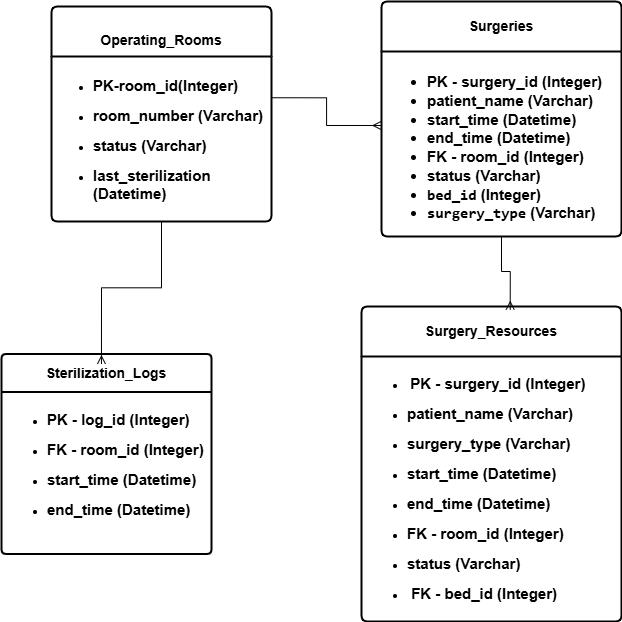

The diagram above was exported from draw.io. Its source (the exported page's mxGraphModel, read from the mxfile embedded in the PNG):
<mxGraphModel dx="2034" dy="1954" grid="1" gridSize="10" guides="1" tooltips="1" connect="1" arrows="1" fold="1" page="1" pageScale="1" pageWidth="827" pageHeight="1169" math="0" shadow="0">
  <root>
    <mxCell id="0" />
    <mxCell id="1" parent="0" />
    <mxCell id="ds8OtLH7my6If2ud5_UA-41" parent="1" style="swimlane;childLayout=stackLayout;horizontal=1;startSize=50;horizontalStack=0;rounded=1;fontSize=14;fontStyle=0;strokeWidth=2;resizeParent=0;resizeLast=1;shadow=0;dashed=0;align=center;arcSize=4;html=1;fillColor=default;container=0;movable=1;resizable=1;rotatable=1;deletable=1;editable=1;locked=0;connectable=1;whiteSpace=wrap;" value="&lt;b&gt;Surgeries&lt;/b&gt;" vertex="1">
      <mxGeometry height="235" width="240" x="420" as="geometry" />
    </mxCell>
    <mxCell id="ds8OtLH7my6If2ud5_UA-42" parent="ds8OtLH7my6If2ud5_UA-41" style="align=left;strokeColor=none;fillColor=none;spacingLeft=4;spacingRight=4;fontSize=15;verticalAlign=top;resizable=1;rotatable=1;part=1;whiteSpace=wrap;movable=1;deletable=1;editable=1;locked=0;connectable=1;html=1;strokeWidth=2;fontStyle=1" value="&lt;div&gt;&lt;ul style=&quot;line-height: 125%;&quot;&gt;&lt;li&gt;&lt;span style=&quot;background-color: transparent; color: light-dark(rgb(0, 0, 0), rgb(255, 255, 255));&quot;&gt;&lt;font&gt;PK - surgery_id (Integer)&lt;/font&gt;&lt;/span&gt;&lt;/li&gt;&lt;li&gt;&lt;span style=&quot;background-color: transparent; color: light-dark(rgb(0, 0, 0), rgb(255, 255, 255));&quot;&gt;&lt;font&gt;patient_name (Varchar)&lt;/font&gt;&lt;/span&gt;&lt;/li&gt;&lt;li&gt;&lt;span style=&quot;background-color: transparent; color: light-dark(rgb(0, 0, 0), rgb(255, 255, 255));&quot;&gt;&lt;font&gt;start_time (Datetime)&lt;/font&gt;&lt;/span&gt;&lt;/li&gt;&lt;li&gt;&lt;span style=&quot;background-color: transparent; color: light-dark(rgb(0, 0, 0), rgb(255, 255, 255));&quot;&gt;&lt;font&gt;end_time (Datetime)&lt;/font&gt;&lt;/span&gt;&lt;/li&gt;&lt;li&gt;&lt;span style=&quot;background-color: transparent; color: light-dark(rgb(0, 0, 0), rgb(255, 255, 255));&quot;&gt;&lt;font&gt;FK - room_id (Integer)&lt;/font&gt;&lt;/span&gt;&lt;/li&gt;&lt;li&gt;&lt;span style=&quot;background-color: transparent; color: light-dark(rgb(0, 0, 0), rgb(255, 255, 255));&quot;&gt;&lt;font&gt;status (Varchar)&lt;/font&gt;&lt;/span&gt;&lt;/li&gt;&lt;li&gt;&lt;span style=&quot;background-color: transparent; color: light-dark(rgb(0, 0, 0), rgb(255, 255, 255));&quot;&gt;&lt;font&gt;&lt;code data-path-to-node=&quot;10,0,1,0&quot; data-index-in-node=&quot;0&quot;&gt;&lt;span class=&quot;citation-36&quot;&gt;bed_id&lt;/span&gt;&lt;/code&gt;&lt;span class=&quot;citation-36&quot;&gt; (Integer)&lt;/span&gt;&lt;/font&gt;&lt;/span&gt;&lt;/li&gt;&lt;li&gt;&lt;span style=&quot;background-color: transparent; color: light-dark(rgb(0, 0, 0), rgb(255, 255, 255));&quot;&gt;&lt;span class=&quot;citation-36&quot;&gt;&lt;font&gt;&lt;code data-path-to-node=&quot;10,1,0&quot; data-index-in-node=&quot;0&quot;&gt;surgery_type&lt;/code&gt; (Varchar&lt;/font&gt;&lt;font&gt;)&lt;/font&gt;&lt;/span&gt;&lt;/span&gt;&lt;/li&gt;&lt;/ul&gt;&lt;/div&gt;" vertex="1">
      <mxGeometry height="185" width="240" y="50" as="geometry" />
    </mxCell>
    <mxCell id="ds8OtLH7my6If2ud5_UA-31" parent="1" style="swimlane;childLayout=stackLayout;horizontal=1;startSize=50;horizontalStack=0;rounded=1;fontSize=14;fontStyle=0;strokeWidth=2;resizeParent=0;resizeLast=1;shadow=0;dashed=0;align=center;arcSize=4;whiteSpace=wrap;html=1;" value="&lt;br&gt;&lt;b&gt;Operating_Rooms&lt;br&gt;&lt;/b&gt;" vertex="1">
      <mxGeometry height="215" width="220" x="90" y="5" as="geometry" />
    </mxCell>
    <mxCell id="ds8OtLH7my6If2ud5_UA-33" parent="ds8OtLH7my6If2ud5_UA-31" style="text;html=1;whiteSpace=wrap;strokeColor=none;fillColor=none;align=left;verticalAlign=middle;rounded=0;fontStyle=1" value="&lt;ul&gt;&lt;li&gt;&lt;p data-path-to-node=&quot;5,1,0,0&quot;&gt;&lt;font style=&quot;font-size: 15px;&quot;&gt;PK-room_id(Integer)&lt;/font&gt;&lt;/p&gt;&lt;/li&gt;&lt;li&gt;&lt;p data-path-to-node=&quot;5,1,1,0&quot;&gt;&lt;font style=&quot;font-size: 15px;&quot;&gt;room_number (Varchar)&lt;/font&gt;&lt;/p&gt;&lt;/li&gt;&lt;li&gt;&lt;p data-path-to-node=&quot;5,1,2,0&quot;&gt;&lt;font style=&quot;font-size: 15px;&quot;&gt;status (Varchar)&lt;/font&gt;&lt;/p&gt;&lt;/li&gt;&lt;li&gt;&lt;p data-path-to-node=&quot;5,1,3,0&quot;&gt;&lt;font style=&quot;font-size: 15px;&quot;&gt;last_sterilization (Datetime)&lt;/font&gt;&lt;/p&gt;&lt;/li&gt;&lt;/ul&gt;" vertex="1">
      <mxGeometry height="165" width="220" y="50" as="geometry" />
    </mxCell>
    <mxCell id="BlOY7H6mdsX4FGsLJ5eZ-1" parent="1" style="swimlane;childLayout=stackLayout;horizontal=1;startSize=38;horizontalStack=0;rounded=1;fontSize=14;fontStyle=1;strokeWidth=2;resizeParent=0;resizeLast=1;shadow=0;dashed=0;align=center;arcSize=4;whiteSpace=wrap;html=1;strokeColor=default;verticalAlign=middle;fontFamily=Helvetica;fontColor=default;fillColor=default;" value="&lt;span&gt;Sterilization_Logs&lt;/span&gt;" vertex="1">
      <mxGeometry height="200" width="210" x="40" y="352.5" as="geometry" />
    </mxCell>
    <mxCell id="BlOY7H6mdsX4FGsLJ5eZ-2" parent="BlOY7H6mdsX4FGsLJ5eZ-1" style="align=left;strokeColor=none;fillColor=none;spacingLeft=4;spacingRight=4;fontSize=12;verticalAlign=top;resizable=0;rotatable=0;part=1;html=1;whiteSpace=wrap;rounded=1;shadow=0;dashed=0;strokeWidth=1;arcSize=4;fontFamily=Helvetica;fontColor=default;fontStyle=0;horizontal=1;" value="&lt;ul&gt;&lt;li&gt;&lt;p data-path-to-node=&quot;13,1,0,0&quot;&gt;&lt;font style=&quot;font-size: 15px;&quot;&gt;&lt;b&gt;PK - log_id (Integer)&lt;/b&gt;&lt;/font&gt;&lt;/p&gt;&lt;/li&gt;&lt;li&gt;&lt;p data-path-to-node=&quot;13,1,1,0&quot;&gt;&lt;font style=&quot;font-size: 15px;&quot;&gt;&lt;b&gt;FK - room_id (Integer)&lt;/b&gt;&lt;/font&gt;&lt;/p&gt;&lt;/li&gt;&lt;li&gt;&lt;p data-path-to-node=&quot;13,1,2,0&quot;&gt;&lt;font style=&quot;font-size: 15px;&quot;&gt;&lt;b&gt;start_time (Datetime)&lt;/b&gt;&lt;/font&gt;&lt;/p&gt;&lt;/li&gt;&lt;li&gt;&lt;p data-path-to-node=&quot;13,1,3,0&quot;&gt;&lt;font style=&quot;font-size: 15px;&quot;&gt;&lt;b&gt;end_time (Datetime)&lt;/b&gt;&lt;/font&gt;&lt;/p&gt;&lt;/li&gt;&lt;/ul&gt;" vertex="1">
      <mxGeometry height="162" width="210" y="38" as="geometry" />
    </mxCell>
    <mxCell id="BlOY7H6mdsX4FGsLJ5eZ-3" parent="1" style="swimlane;childLayout=stackLayout;horizontal=1;startSize=50;horizontalStack=0;rounded=1;fontSize=14;fontStyle=1;strokeWidth=2;resizeParent=0;resizeLast=1;shadow=0;dashed=0;align=center;arcSize=4;whiteSpace=wrap;html=1;strokeColor=default;verticalAlign=middle;fontFamily=Helvetica;fontColor=default;fillColor=default;" value="&lt;span&gt;Surgery_Resources&lt;/span&gt;" vertex="1">
      <mxGeometry height="315" width="260" x="400" y="305" as="geometry" />
    </mxCell>
    <mxCell id="BlOY7H6mdsX4FGsLJ5eZ-4" parent="BlOY7H6mdsX4FGsLJ5eZ-3" style="align=left;strokeColor=none;fillColor=none;spacingLeft=4;spacingRight=4;fontSize=12;verticalAlign=top;resizable=0;rotatable=0;part=1;html=1;whiteSpace=wrap;rounded=1;shadow=0;dashed=0;strokeWidth=1;arcSize=4;fontFamily=Helvetica;fontColor=default;fontStyle=0;horizontal=1;" value="&lt;ul&gt;&lt;li&gt;&lt;p data-path-to-node=&quot;17,1,0,0&quot;&gt;&lt;b&gt;&amp;nbsp;&lt;font style=&quot;font-size: 15px;&quot;&gt;PK - surgery_id (Integer)&lt;/font&gt;&lt;/b&gt;&lt;/p&gt;&lt;/li&gt;&lt;li&gt;&lt;p data-path-to-node=&quot;17,1,0,0&quot;&gt;&lt;span style=&quot;background-color: transparent; color: light-dark(rgb(0, 0, 0), rgb(255, 255, 255));&quot;&gt;&lt;font style=&quot;font-size: 15px;&quot;&gt;&lt;b&gt;patient_name (Varchar)&lt;/b&gt;&lt;/font&gt;&lt;/span&gt;&lt;/p&gt;&lt;/li&gt;&lt;li&gt;&lt;p data-path-to-node=&quot;17,1,0,0&quot;&gt;&lt;span style=&quot;background-color: transparent; color: light-dark(rgb(0, 0, 0), rgb(255, 255, 255));&quot;&gt;&lt;font style=&quot;font-size: 15px;&quot;&gt;&lt;b&gt;surgery_type (Varchar)&lt;/b&gt;&lt;/font&gt;&lt;/span&gt;&lt;/p&gt;&lt;/li&gt;&lt;li&gt;&lt;p data-path-to-node=&quot;17,1,0,0&quot;&gt;&lt;span style=&quot;background-color: transparent; color: light-dark(rgb(0, 0, 0), rgb(255, 255, 255));&quot;&gt;&lt;font style=&quot;font-size: 15px;&quot;&gt;&lt;b&gt;start_time (Datetime)&lt;/b&gt;&lt;/font&gt;&lt;/span&gt;&lt;/p&gt;&lt;/li&gt;&lt;li&gt;&lt;p data-path-to-node=&quot;17,1,0,0&quot;&gt;&lt;span style=&quot;background-color: transparent; color: light-dark(rgb(0, 0, 0), rgb(255, 255, 255));&quot;&gt;&lt;font style=&quot;font-size: 15px;&quot;&gt;&lt;b&gt;end_time (Datetime)&lt;/b&gt;&lt;/font&gt;&lt;/span&gt;&lt;/p&gt;&lt;/li&gt;&lt;li&gt;&lt;p data-path-to-node=&quot;17,1,0,0&quot;&gt;&lt;span style=&quot;background-color: transparent; color: light-dark(rgb(0, 0, 0), rgb(255, 255, 255));&quot;&gt;&lt;font style=&quot;font-size: 15px;&quot;&gt;&lt;b&gt;FK - room_id (Integer)&lt;/b&gt;&lt;/font&gt;&lt;/span&gt;&lt;/p&gt;&lt;/li&gt;&lt;li&gt;&lt;p data-path-to-node=&quot;17,1,0,0&quot;&gt;&lt;span style=&quot;background-color: transparent; color: light-dark(rgb(0, 0, 0), rgb(255, 255, 255));&quot;&gt;&lt;font style=&quot;font-size: 15px;&quot;&gt;&lt;b&gt;status (Varchar)&lt;/b&gt;&lt;/font&gt;&lt;/span&gt;&lt;/p&gt;&lt;/li&gt;&lt;li&gt;&lt;p data-path-to-node=&quot;17,1,0,0&quot;&gt;&lt;span style=&quot;background-color: transparent; color: light-dark(rgb(0, 0, 0), rgb(255, 255, 255));&quot;&gt;&lt;font style=&quot;font-size: 15px;&quot;&gt;&lt;b&gt;&amp;nbsp;FK - bed_id (Integer)&lt;/b&gt;&lt;/font&gt;&lt;/span&gt;&lt;/p&gt;&lt;/li&gt;&lt;/ul&gt;" vertex="1">
      <mxGeometry height="265" width="260" y="50" as="geometry" />
    </mxCell>
    <mxCell id="BlOY7H6mdsX4FGsLJ5eZ-8" edge="1" parent="1" source="ds8OtLH7my6If2ud5_UA-33" style="rounded=0;orthogonalLoop=1;jettySize=auto;html=1;exitX=1;exitY=0.25;exitDx=0;exitDy=0;entryX=-0.002;entryY=0.4;entryDx=0;entryDy=0;entryPerimeter=0;fontFamily=Helvetica;fontSize=14;fontColor=default;fontStyle=0;horizontal=1;edgeStyle=orthogonalEdgeStyle;startArrow=none;startFill=0;endArrow=ERmany;endFill=0;" target="ds8OtLH7my6If2ud5_UA-42">
      <mxGeometry relative="1" as="geometry" />
    </mxCell>
    <mxCell id="BlOY7H6mdsX4FGsLJ5eZ-11" edge="1" parent="1" source="ds8OtLH7my6If2ud5_UA-42" style="edgeStyle=orthogonalEdgeStyle;rounded=0;orthogonalLoop=1;jettySize=auto;html=1;exitX=0.5;exitY=1;exitDx=0;exitDy=0;entryX=0.572;entryY=0.01;entryDx=0;entryDy=0;entryPerimeter=0;fontFamily=Helvetica;fontSize=14;fontColor=default;fontStyle=0;horizontal=1;endArrow=ERmany;endFill=0;" target="BlOY7H6mdsX4FGsLJ5eZ-3">
      <mxGeometry relative="1" as="geometry" />
    </mxCell>
    <mxCell id="BlOY7H6mdsX4FGsLJ5eZ-14" edge="1" parent="1" source="ds8OtLH7my6If2ud5_UA-33" style="edgeStyle=orthogonalEdgeStyle;rounded=0;orthogonalLoop=1;jettySize=auto;html=1;exitX=0.5;exitY=1;exitDx=0;exitDy=0;entryX=0.476;entryY=0.05;entryDx=0;entryDy=0;entryPerimeter=0;fontFamily=Helvetica;fontSize=14;fontColor=default;fontStyle=0;horizontal=1;endArrow=ERmany;endFill=0;" target="BlOY7H6mdsX4FGsLJ5eZ-1">
      <mxGeometry relative="1" as="geometry" />
    </mxCell>
  </root>
</mxGraphModel>